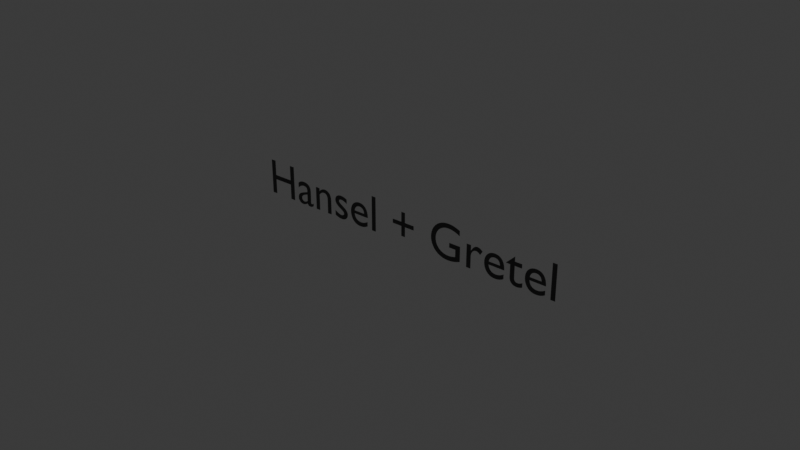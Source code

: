 # Source: title.blend  (saved by Blender 4.2.66; exported with 4.5.12 LTS)
import bpy
from mathutils import Matrix  # noqa: F401  (used for matrix-valued properties, if any)

bpy.ops.wm.read_factory_settings(use_empty=True)
scene = bpy.context.scene
scene.name = 'Scene'

# ---- collections
col_collection = bpy.data.collections.new('Collection'); scene.collection.children.link(col_collection)

# ---- materials (node trees are filled in below, after node groups)
mat_material_001 = bpy.data.materials.new('Material.001')

# ---- material node trees
mat_material_001.use_nodes = True; mat_material_001.node_tree.nodes.clear()
_N = mat_material_001.node_tree.nodes; _L = mat_material_001.node_tree.links
n0 = _N.new('ShaderNodeBsdfPrincipled'); n0.name = 'Principled BSDF'; n0.location = (10, 300)
n0.inputs[0].default_value = (0.0, 0.0, 0.0, 1.0)
n1 = _N.new('ShaderNodeOutputMaterial'); n1.name = 'Material Output'; n1.location = (300, 300)
_L.new(n0.outputs[0], n1.inputs[0])
n1.is_active_output = True

# ---- world
world_world = bpy.data.worlds.new('World'); scene.world = world_world
world_world.use_nodes = True; world_world.node_tree.nodes.clear()
_N = world_world.node_tree.nodes; _L = world_world.node_tree.links
n0 = _N.new('ShaderNodeOutputWorld'); n0.name = 'World Output'; n0.location = (300, 300)
n1 = _N.new('ShaderNodeBackground'); n1.name = 'Background'; n1.location = (10, 300)
n1.inputs[0].default_value = (0.05088, 0.05088, 0.05088, 1.0)
_L.new(n1.outputs[0], n0.inputs[0])
n0.is_active_output = True
world_world.color = (0.05088, 0.05088, 0.05088)
world_world.sun_shadow_jitter_overblur = 0.0

# ---- curves / text
txt_text = bpy.data.curves.new('Text', 'FONT')
txt_text.dimensions = '2D'
txt_text.body = 'Hansel + Gretel'
txt_text.materials.append(mat_material_001)
txt_text.align_x = 'CENTER'

# ---- objects
ob_text = bpy.data.objects.new('Text', txt_text)

# ---- transforms, parenting, visibility, modifiers, constraints
ob_text.location = (-0.03798, 0.0, 0.0)
ob_text.rotation_euler = (1.571, -0.0, 0.0)

# ---- collection membership
col_collection.objects.link(ob_text)

# ---- scene / render settings (as saved in the file)
scene.frame_start = 1; scene.frame_end = 250; scene.frame_set(1)
scene.render.engine = 'BLENDER_EEVEE_NEXT'
bpy.context.view_layer.update()

# ---- added for rendering (the .blend has no active camera and no usable light): camera, sun
cam_auto = bpy.data.cameras.new('AutoCamera')
cam_auto.lens = 50.0
cam_auto.sensor_width = 36.0
cam_auto.clip_end = 1000.0
ob_auto_camera = bpy.data.objects.new('AutoCamera', cam_auto)
scene.collection.objects.link(ob_auto_camera)
ob_auto_camera.location = (11.0093, -13.2867, 9.17782)
ob_auto_camera.rotation_euler = (1.09748, -7.21219e-08, 0.694738)
scene.camera = ob_auto_camera
light_auto_sun = bpy.data.lights.new('AutoSun', 'SUN')
light_auto_sun.energy = 3.0
light_auto_sun.angle = 0.0523599
ob_auto_sun = bpy.data.objects.new('AutoSun', light_auto_sun)
scene.collection.objects.link(ob_auto_sun)
ob_auto_sun.rotation_euler = (0.872665, 0.174533, 0.523599)
bpy.context.view_layer.update()
